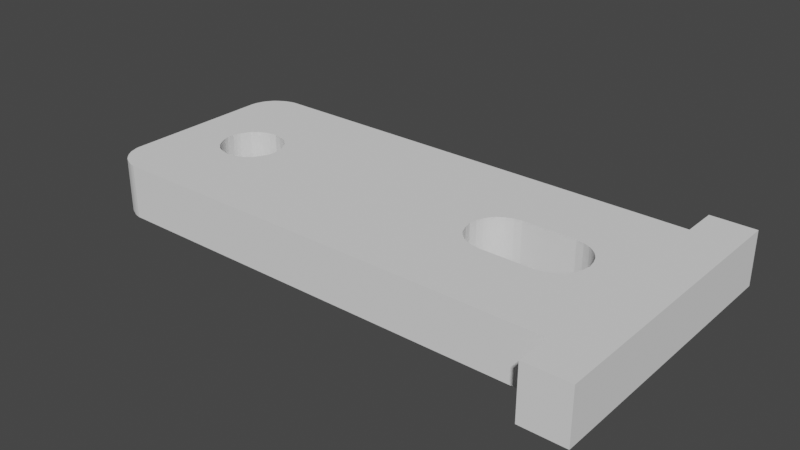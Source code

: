 # Source: motor_bracket.blend  (saved by Blender 3.2.14; exported with 4.5.12 LTS)
import bpy
from mathutils import Matrix  # noqa: F401  (used for matrix-valued properties, if any)

bpy.ops.wm.read_factory_settings(use_empty=True)
scene = bpy.context.scene
scene.name = 'Scene'

# ---- collections
col_collection = bpy.data.collections.new('Collection'); scene.collection.children.link(col_collection)

# ---- world
world_world = bpy.data.worlds.new('World'); scene.world = world_world
world_world.use_nodes = True; world_world.node_tree.nodes.clear()
_N = world_world.node_tree.nodes; _L = world_world.node_tree.links
n0 = _N.new('ShaderNodeOutputWorld'); n0.name = 'World Output'; n0.location = (300, 300)
n1 = _N.new('ShaderNodeBackground'); n1.name = 'Background'; n1.location = (10, 300)
n1.inputs[0].default_value = (0.05088, 0.05088, 0.05088, 1.0)
_L.new(n1.outputs[0], n0.inputs[0])
n0.is_active_output = True
world_world.color = (0.05088, 0.05088, 0.05088)
world_world.use_sun_shadow = False
world_world.sun_shadow_jitter_overblur = 0.0

# ---- meshes
me_robotchassis_002 = bpy.data.meshes.new('RobotChassis.002')
me_robotchassis_002.from_pydata([(-2.328, 12.34, 50.71), (-4.817, 14.35, 50.71), (-2.328, 14.35, 50.71), (-2.328, 0.3406, 50.71), (22.25, 7.149, 50.71), (22.35, 6.937, 50.71), (25.15, 10.57, 50.71), (-4.817, -1.67, 50.71), (-2.328, -1.67, 50.71), (20.7, 4.574, 50.71), (20.52, 4.609, 50.71), (20.31, 4.644, 50.71), (20.91, 8.066, 50.71), (21.12, 8.031, 50.71), (23.39, 12.34, 50.71), (24.98, 11.21, 50.71), (24.87, 11.38, 50.71), (21.72, 7.784, 50.71), (4.975, 7.89, 50.71), (5.151, 7.784, 50.71), (19.39, 5.174, 50.71), (4.798, 7.961, 50.71), (5.61, 7.325, 50.71), (5.716, 7.149, 50.71), (5.786, 6.937, 50.71), (24.73, 11.59, 50.71), (24.41, 11.91, 50.71), (24.24, 12.02, 50.71), (22.42, 6.761, 50.71), (22.46, 6.549, 50.71), (25.15, 2.104, 50.71), (22.46, 6.126, 50.71), (22.42, 5.914, 50.71), (20.31, 8.031, 50.71), (20.52, 8.066, 50.71), (20.7, 8.102, 50.71), (25.05, 10.99, 50.71), (21.86, 7.643, 50.71), (25.12, 10.78, 50.71), (22.04, 7.502, 50.71), (22.14, 7.325, 50.71), (5.327, 7.643, 50.71), (5.469, 7.502, 50.71), (5.857, 6.761, 50.71), (5.892, 6.549, 50.71), (19.57, 5.032, 50.71), (5.927, 6.338, 50.71), (19.71, 4.891, 50.71), (19.88, 4.786, 50.71), (-0.5287, 6.761, 50.71), (-0.4581, 6.937, 50.71), (19.57, 7.643, 50.71), (19.71, 7.784, 50.71), (19.88, 7.89, 50.71), (20.1, 7.961, 50.71), (21.33, 7.961, 50.71), (21.54, 7.89, 50.71), (23.6, 12.3, 50.71), (23.81, 12.23, 50.71), (24.02, 0.517, 50.71), (24.24, 0.658, 50.71), (21.72, 4.891, 50.71), (4.587, 8.031, 50.71), (19.28, 5.35, 50.71), (19.18, 5.526, 50.71), (22.35, 5.703, 50.71), (22.14, 5.35, 50.71), (25.12, 1.893, 50.71), (22.04, 5.174, 50.71), (24.98, 1.469, 50.71), (21.86, 5.032, 50.71), (24.41, 0.7638, 50.71), (24.59, 0.905, 50.71), (24.87, 1.258, 50.71), (23.39, 0.3406, 50.71), (20.91, 4.609, 50.71), (21.12, 4.644, 50.71), (-0.2817, 5.35, 50.71), (-0.3876, 5.526, 50.71), (-0.4581, 5.703, 50.71), (-0.5287, 5.914, 50.71), (-0.5993, 6.338, 50.71), (-0.564, 6.549, 50.71), (21.54, 4.786, 50.71), (23.6, 0.3759, 50.71), (23.81, 0.4463, 50.71), (5.857, 5.914, 50.71), (5.786, 5.703, 50.71), (4.163, 4.574, 50.71), (1.165, 4.574, 50.71), (0.953, 4.609, 50.71), (0.7413, 4.644, 50.71), (0.5296, 4.715, 50.71), (0.3533, 4.786, 50.71), (0.1769, 4.891, 50.71), (19.18, 7.149, 50.71), (19.28, 7.325, 50.71), (19.39, 7.502, 50.71), (5.892, 6.126, 50.71), (0.3533, 7.89, 50.71), (0.5296, 7.961, 50.71), (0.7413, 8.031, 50.71), (0.953, 8.066, 50.71), (1.165, 8.102, 50.71), (4.163, 8.102, 50.71), (5.716, 5.526, 50.71), (5.61, 5.35, 50.71), (5.469, 5.174, 50.71), (4.975, 4.786, 50.71), (4.798, 4.715, 50.71), (4.587, 4.644, 50.71), (4.375, 4.609, 50.71), (0.0004795, 5.032, 50.71), (-0.1406, 5.174, 50.71), (-0.3876, 7.149, 50.71), (-0.2817, 7.325, 50.71), (-0.1406, 7.502, 50.71), (19.07, 5.703, 50.71), (19.0, 5.914, 50.71), (18.97, 6.126, 50.71), (18.97, 6.549, 50.71), (19.0, 6.761, 50.71), (19.07, 6.937, 50.71), (5.327, 5.032, 50.71), (5.151, 4.891, 50.71), (0.0004795, 7.643, 50.71), (0.1769, 7.784, 50.71), (-2.328, 0.3406, 47.71), (-4.817, 14.35, 47.71), (-2.328, 14.35, 47.71), (-2.328, 12.34, 47.71), (20.7, 8.102, 47.71), (20.52, 8.066, 47.71), (20.31, 8.031, 47.71), (-2.328, -1.67, 47.71), (-4.817, -1.67, 47.71), (19.07, 6.937, 47.71), (19.0, 6.761, 47.71), (-0.4581, 6.937, 47.71), (-0.5287, 6.761, 47.71), (19.07, 5.703, 47.71), (19.18, 5.526, 47.71), (5.892, 6.549, 47.71), (5.857, 6.761, 47.71), (18.97, 6.549, 47.71), (24.87, 1.258, 47.71), (24.59, 0.905, 47.71), (21.86, 5.032, 47.71), (21.72, 4.891, 47.71), (24.98, 1.469, 47.71), (22.04, 5.174, 47.71), (25.12, 1.893, 47.71), (23.39, 12.34, 47.71), (21.12, 8.031, 47.71), (20.91, 8.066, 47.71), (19.88, 7.89, 47.71), (19.71, 7.784, 47.71), (19.57, 7.643, 47.71), (19.39, 7.502, 47.71), (4.163, 8.102, 47.71), (1.165, 8.102, 47.71), (19.28, 5.35, 47.71), (19.39, 5.174, 47.71), (19.57, 5.032, 47.71), (5.786, 6.937, 47.71), (5.716, 7.149, 47.71), (5.61, 7.325, 47.71), (19.71, 4.891, 47.71), (19.88, 4.786, 47.71), (23.39, 0.3406, 47.71), (20.31, 4.644, 47.71), (20.52, 4.609, 47.71), (20.7, 4.574, 47.71), (20.91, 4.609, 47.71), (25.15, 2.104, 47.71), (22.14, 5.35, 47.71), (22.35, 5.703, 47.71), (25.15, 10.57, 47.71), (22.42, 6.761, 47.71), (22.35, 6.937, 47.71), (23.81, 12.23, 47.71), (24.24, 12.02, 47.71), (21.72, 7.784, 47.71), (20.1, 7.961, 47.71), (24.41, 0.7638, 47.71), (24.24, 0.658, 47.71), (24.02, 0.517, 47.71), (24.41, 11.91, 47.71), (24.73, 11.59, 47.71), (24.87, 11.38, 47.71), (25.12, 10.78, 47.71), (21.86, 7.643, 47.71), (25.05, 10.99, 47.71), (24.98, 11.21, 47.71), (19.28, 7.325, 47.71), (19.18, 7.149, 47.71), (-0.564, 6.549, 47.71), (-0.5993, 6.338, 47.71), (-0.5287, 5.914, 47.71), (-0.4581, 5.703, 47.71), (21.12, 4.644, 47.71), (21.54, 4.786, 47.71), (23.6, 0.3759, 47.71), (23.81, 0.4463, 47.71), (22.42, 5.914, 47.71), (22.46, 6.126, 47.71), (22.46, 6.549, 47.71), (23.6, 12.3, 47.71), (21.54, 7.89, 47.71), (21.33, 7.961, 47.71), (0.953, 8.066, 47.71), (0.7413, 8.031, 47.71), (0.5296, 7.961, 47.71), (-0.1406, 7.502, 47.71), (-0.2817, 7.325, 47.71), (-0.3876, 7.149, 47.71), (0.7413, 4.644, 47.71), (0.5296, 4.715, 47.71), (0.3533, 4.786, 47.71), (0.953, 4.609, 47.71), (1.165, 4.574, 47.71), (4.163, 4.574, 47.71), (22.25, 7.149, 47.71), (22.14, 7.325, 47.71), (22.04, 7.502, 47.71), (5.469, 7.502, 47.71), (5.327, 7.643, 47.71), (5.151, 7.784, 47.71), (-0.3876, 5.526, 47.71), (-0.2817, 5.35, 47.71), (-0.1406, 5.174, 47.71), (5.469, 5.174, 47.71), (5.61, 5.35, 47.71), (18.97, 6.126, 47.71), (5.716, 5.526, 47.71), (5.786, 5.703, 47.71), (4.975, 7.89, 47.71), (4.798, 7.961, 47.71), (4.587, 8.031, 47.71), (0.0004795, 5.032, 47.71), (0.1769, 4.891, 47.71), (5.857, 5.914, 47.71), (5.892, 6.126, 47.71), (5.927, 6.338, 47.71), (4.375, 4.609, 47.71), (4.587, 4.644, 47.71), (4.798, 4.715, 47.71), (4.975, 4.786, 47.71), (19.0, 5.914, 47.71), (5.151, 4.891, 47.71), (5.327, 5.032, 47.71), (0.3533, 7.89, 47.71), (0.1769, 7.784, 47.71), (0.0004795, 7.643, 47.71), (25.12, 10.78, 47.71), (25.15, 10.57, 47.71), (24.98, 11.21, 47.71), (25.05, 10.99, 47.71), (23.6, 12.3, 47.71), (23.81, 12.23, 47.71), (-4.817, -1.67, 47.71), (24.24, 0.658, 47.71), (24.02, 0.517, 47.71), (24.41, 0.7638, 47.71), (24.87, 1.258, 47.71), (24.59, 0.905, 47.71), (25.12, 1.893, 47.71), (24.98, 1.469, 47.71), (25.15, 2.104, 47.71), (5.892, 6.126, 47.71), (5.927, 6.338, 47.71), (5.892, 6.549, 47.71), (5.786, 6.937, 47.71), (5.716, 7.149, 47.71), (4.587, 8.031, 47.71), (4.163, 8.102, 47.71), (1.165, 8.102, 47.71), (0.953, 8.066, 47.71), (0.5296, 7.961, 47.71), (0.3533, 7.89, 47.71), (-0.1406, 7.502, 47.71), (-0.2817, 7.325, 47.71), (-0.4581, 6.937, 47.71), (-0.5287, 6.761, 47.71), (-0.5287, 5.914, 47.71), (-0.4581, 5.703, 47.71), (-0.3876, 5.526, 47.71), (-0.2817, 5.35, 47.71), (-0.1406, 5.174, 47.71), (0.0004795, 5.032, 47.71), (0.1769, 4.891, 47.71), (4.375, 4.609, 47.71), (4.587, 4.644, 47.71), (4.798, 4.715, 47.71), (4.975, 4.786, 47.71), (5.151, 4.891, 47.71), (5.327, 5.032, 47.71), (22.46, 6.549, 47.71), (22.42, 6.761, 47.71), (22.42, 6.761, 47.71), (22.35, 6.937, 47.71), (22.04, 7.502, 47.71), (21.86, 7.643, 47.71), (21.86, 7.643, 47.71), (21.72, 7.784, 47.71), (21.54, 7.89, 47.71), (21.33, 7.961, 47.71), (19.71, 7.784, 47.71), (19.57, 7.643, 47.71), (19.57, 7.643, 47.71), (19.39, 7.502, 47.71), (19.07, 6.937, 47.71), (19.0, 6.761, 47.71), (18.97, 6.126, 47.71), (19.0, 5.914, 47.71), (19.0, 5.914, 47.71), (19.07, 5.703, 47.71), (19.39, 5.174, 47.71), (19.57, 5.032, 47.71), (20.31, 4.644, 47.71), (20.52, 4.609, 47.71), (21.12, 4.644, 47.71), (21.54, 4.786, 47.71), (21.86, 5.032, 47.71), (22.04, 5.174, 47.71), (22.35, 5.703, 47.71), (22.42, 5.914, 47.71)], [(138, 139), (213, 214)], [(1, 0, 2), (4, 5, 6), (3, 7, 8), (9, 10, 11), (12, 13, 14), (15, 16, 17), (18, 19, 20), (18, 20, 21), (22, 23, 20), (20, 23, 24), (16, 25, 17), (17, 25, 26), (17, 26, 27), (5, 28, 6), (6, 28, 29), (6, 29, 30), (30, 29, 31), (30, 31, 32), (33, 34, 14), (14, 34, 35), (14, 35, 12), (15, 17, 36), (36, 17, 37), (36, 37, 38), (38, 37, 39), (38, 39, 6), (6, 39, 40), (6, 40, 4), (19, 41, 20), (20, 41, 42), (20, 42, 22), (24, 43, 20), (20, 43, 44), (20, 44, 45), (45, 44, 46), (45, 46, 47), (47, 46, 48), (0, 49, 50), (51, 52, 0), (0, 52, 53), (0, 53, 14), (14, 53, 54), (14, 54, 33), (13, 55, 14), (14, 55, 56), (14, 56, 57), (57, 56, 17), (57, 17, 58), (58, 17, 27), (59, 60, 61), (21, 20, 62), (62, 20, 63), (62, 63, 64), (32, 65, 30), (30, 65, 66), (30, 66, 67), (67, 66, 68), (67, 68, 69), (69, 68, 70), (60, 71, 61), (61, 71, 72), (61, 72, 70), (70, 72, 73), (70, 73, 69), (9, 74, 75), (75, 74, 76), (77, 78, 3), (3, 78, 79), (79, 80, 3), (3, 80, 81), (3, 81, 0), (0, 81, 82), (0, 82, 49), (76, 74, 83), (83, 74, 84), (83, 84, 61), (61, 84, 85), (61, 85, 59), (74, 86, 87), (88, 89, 3), (3, 89, 90), (3, 90, 91), (91, 92, 3), (3, 92, 93), (3, 93, 94), (95, 96, 0), (0, 96, 97), (0, 97, 51), (86, 74, 98), (98, 74, 9), (98, 9, 46), (46, 9, 11), (46, 11, 48), (99, 100, 0), (0, 100, 101), (0, 101, 102), (102, 103, 0), (0, 103, 104), (0, 104, 62), (87, 105, 74), (74, 105, 106), (74, 106, 107), (108, 109, 74), (74, 109, 110), (74, 110, 3), (3, 110, 111), (3, 111, 88), (94, 112, 3), (3, 112, 113), (3, 113, 77), (50, 114, 0), (0, 114, 115), (0, 115, 116), (64, 117, 62), (62, 117, 118), (62, 118, 119), (119, 120, 62), (62, 120, 121), (62, 121, 0), (0, 121, 122), (0, 122, 95), (107, 123, 74), (74, 123, 124), (74, 124, 108), (116, 125, 0), (0, 125, 126), (0, 126, 99), (131, 132, 133), (7, 1, 128, 260), (136, 137, 130), (127, 140, 141), (142, 143, 144), (145, 146, 147), (147, 146, 148), (145, 147, 149), (149, 147, 150), (149, 150, 151), (152, 153, 130), (130, 153, 154), (130, 154, 131), (155, 156, 130), (130, 156, 157), (130, 157, 158), (159, 160, 130), (141, 161, 127), (127, 161, 162), (127, 162, 163), (143, 164, 144), (144, 164, 165), (144, 165, 166), (163, 167, 127), (127, 167, 168), (127, 168, 169), (169, 168, 170), (170, 171, 169), (169, 171, 172), (169, 172, 173), (151, 150, 174), (174, 150, 175), (174, 175, 176), (177, 178, 179), (180, 181, 182), (131, 133, 130), (130, 133, 183), (130, 183, 155), (146, 184, 148), (148, 184, 185), (148, 185, 186), (181, 187, 182), (182, 187, 188), (182, 188, 189), (190, 191, 192), (192, 191, 182), (192, 182, 193), (193, 182, 189), (158, 194, 130), (130, 194, 195), (130, 195, 136), (127, 197, 198), (127, 198, 199), (173, 200, 169), (169, 200, 201), (169, 201, 202), (202, 201, 148), (202, 148, 203), (203, 148, 186), (176, 204, 174), (174, 204, 205), (174, 205, 177), (177, 205, 206), (177, 206, 178), (180, 182, 207), (207, 182, 208), (207, 208, 152), (152, 208, 209), (152, 209, 153), (160, 210, 130), (130, 210, 211), (130, 211, 212), (216, 127, 217), (217, 127, 218), (216, 219, 127), (127, 219, 220), (127, 220, 221), (179, 222, 177), (177, 222, 223), (177, 223, 190), (190, 223, 224), (190, 224, 191), (166, 225, 144), (144, 225, 226), (144, 226, 137), (137, 226, 227), (199, 228, 127), (127, 228, 229), (127, 229, 230), (231, 232, 233), (233, 232, 234), (233, 234, 235), (227, 236, 137), (137, 236, 237), (137, 237, 130), (130, 237, 238), (130, 238, 159), (230, 239, 127), (127, 239, 240), (127, 240, 218), (235, 241, 233), (233, 241, 242), (233, 242, 144), (144, 242, 243), (144, 243, 142), (221, 244, 127), (127, 244, 245), (127, 245, 140), (245, 246, 140), (140, 246, 247), (140, 247, 248), (248, 247, 249), (248, 249, 233), (233, 249, 250), (233, 250, 231), (212, 251, 130), (130, 251, 252), (38, 6, 254), (254, 6, 255), (36, 38, 192), (192, 38, 190), (15, 36, 256), (256, 36, 257), (16, 15, 189), (189, 15, 193), (25, 16, 188), (188, 16, 189), (26, 25, 187), (187, 25, 188), (27, 26, 181), (181, 26, 187), (58, 27, 180), (180, 27, 181), (57, 58, 258), (258, 58, 259), (14, 57, 152), (152, 57, 207), (0, 14, 130), (130, 14, 152), (2, 0, 129), (129, 0, 130), (1, 2, 128), (128, 2, 129), (8, 7, 134), (134, 7, 135), (3, 8, 127), (127, 8, 134), (74, 3, 169), (169, 3, 127), (84, 74, 202), (202, 74, 169), (85, 84, 203), (203, 84, 202), (59, 85, 186), (186, 85, 203), (60, 59, 261), (261, 59, 262), (71, 60, 263), (263, 60, 261), (72, 71, 146), (146, 71, 184), (73, 72, 264), (264, 72, 265), (69, 73, 149), (149, 73, 145), (67, 69, 266), (266, 69, 267), (30, 67, 268), (268, 67, 266), (6, 30, 177), (177, 30, 174), (98, 46, 269), (269, 46, 270), (46, 44, 270), (270, 44, 271), (44, 43, 142), (142, 43, 143), (43, 24, 143), (143, 24, 164), (24, 23, 272), (272, 23, 273), (23, 22, 165), (165, 22, 166), (22, 42, 166), (166, 42, 225), (42, 41, 225), (225, 41, 226), (41, 19, 226), (226, 19, 227), (19, 18, 227), (227, 18, 236), (18, 21, 236), (236, 21, 237), (21, 62, 237), (237, 62, 238), (62, 104, 274), (274, 104, 275), (104, 103, 159), (159, 103, 160), (103, 102, 276), (276, 102, 277), (102, 101, 210), (210, 101, 211), (101, 100, 211), (211, 100, 212), (100, 99, 278), (278, 99, 279), (99, 126, 251), (251, 126, 252), (126, 125, 252), (252, 125, 253), (125, 116, 253), (253, 116, 213), (116, 115, 280), (280, 115, 281), (115, 114, 214), (214, 114, 215), (114, 50, 215), (215, 50, 138), (50, 49, 282), (282, 49, 283), (49, 82, 139), (139, 82, 196), (82, 81, 196), (196, 81, 197), (81, 80, 197), (197, 80, 198), (80, 79, 284), (284, 79, 285), (79, 78, 285), (285, 78, 286), (78, 77, 228), (228, 77, 229), (77, 113, 287), (287, 113, 288), (113, 112, 230), (230, 112, 239), (112, 94, 289), (289, 94, 290), (94, 93, 240), (240, 93, 218), (93, 92, 218), (218, 92, 217), (92, 91, 217), (217, 91, 216), (91, 90, 216), (216, 90, 219), (90, 89, 219), (219, 89, 220), (89, 88, 220), (220, 88, 221), (88, 111, 221), (221, 111, 244), (111, 110, 291), (291, 110, 292), (110, 109, 292), (292, 109, 293), (109, 108, 293), (293, 108, 294), (108, 124, 247), (247, 124, 249), (124, 123, 295), (295, 123, 296), (123, 107, 250), (250, 107, 231), (107, 106, 231), (231, 106, 232), (106, 105, 232), (232, 105, 234), (105, 87, 234), (234, 87, 235), (87, 86, 235), (235, 86, 241), (86, 98, 241), (241, 98, 242), (29, 28, 297), (297, 28, 298), (28, 5, 299), (299, 5, 300), (5, 4, 179), (179, 4, 222), (4, 40, 222), (222, 40, 223), (40, 39, 223), (223, 39, 224), (39, 37, 301), (301, 37, 302), (37, 17, 303), (303, 17, 304), (17, 56, 182), (182, 56, 208), (56, 55, 305), (305, 55, 306), (55, 13, 209), (209, 13, 153), (13, 12, 153), (153, 12, 154), (12, 35, 154), (154, 35, 131), (35, 34, 131), (131, 34, 132), (34, 33, 132), (132, 33, 133), (33, 54, 133), (133, 54, 183), (54, 53, 183), (183, 53, 155), (53, 52, 155), (155, 52, 156), (52, 51, 307), (307, 51, 308), (51, 97, 309), (309, 97, 310), (97, 96, 158), (158, 96, 194), (96, 95, 194), (194, 95, 195), (95, 122, 195), (195, 122, 136), (122, 121, 311), (311, 121, 312), (121, 120, 137), (137, 120, 144), (120, 119, 144), (144, 119, 233), (119, 118, 313), (313, 118, 314), (118, 117, 315), (315, 117, 316), (117, 64, 140), (140, 64, 141), (64, 63, 141), (141, 63, 161), (63, 20, 161), (161, 20, 162), (20, 45, 317), (317, 45, 318), (45, 47, 163), (163, 47, 167), (47, 48, 167), (167, 48, 168), (48, 11, 168), (168, 11, 170), (11, 10, 319), (319, 10, 320), (10, 9, 171), (171, 9, 172), (9, 75, 172), (172, 75, 173), (75, 76, 173), (173, 76, 200), (76, 83, 321), (321, 83, 322), (83, 61, 201), (201, 61, 148), (61, 70, 148), (148, 70, 147), (70, 68, 323), (323, 68, 324), (68, 66, 150), (150, 66, 175), (66, 65, 175), (175, 65, 176), (65, 32, 325), (325, 32, 326), (32, 31, 204), (204, 31, 205), (31, 29, 205), (205, 29, 206), (196, 197, 127, 130, 252, 253, 280, 281), (7, 3, 0, 1), (128, 129, 130, 127, 134, 260)])
me_robotchassis_002.use_remesh_fix_poles = True
me_robotchassis_002.use_remesh_preserve_attributes = False
me_robotchassis_002.use_mirror_vertex_groups = False
me_robotchassis_002.update()

# ---- objects
ob_motor_bracket = bpy.data.objects.new('motor_bracket', me_robotchassis_002)

# ---- transforms, parenting, visibility, modifiers, constraints
ob_motor_bracket.location = (9.391, 6.51, -47.66)
ob_motor_bracket.rotation_euler = (3.142, 3.142, -0.0)
ob_motor_bracket.lineart.crease_threshold = 0.0

# ---- collection membership
col_collection.objects.link(ob_motor_bracket)

# ---- scene / render settings (as saved in the file)
scene.frame_start = 1; scene.frame_end = 250; scene.frame_set(0)
scene.render.engine = 'BLENDER_EEVEE_NEXT'
scene.cycles.sampling_pattern = 'TABULATED_SOBOL'
scene.cycles.use_light_tree = False
scene.view_settings.view_transform = 'Filmic'
scene.unit_settings.scale_length = 0.01
bpy.context.view_layer.update()

# ---- added for rendering (the .blend has no active camera and no usable light): camera, sun
cam_auto = bpy.data.cameras.new('AutoCamera')
cam_auto.lens = 50.0
cam_auto.sensor_width = 36.0
cam_auto.clip_end = 1000.0
ob_auto_camera = bpy.data.objects.new('AutoCamera', cam_auto)
scene.collection.objects.link(ob_auto_camera)
ob_auto_camera.location = (30.7849, -37.7032, 26.8064)
ob_auto_camera.rotation_euler = (1.09748, -7.21219e-08, 0.694738)
scene.camera = ob_auto_camera
light_auto_sun = bpy.data.lights.new('AutoSun', 'SUN')
light_auto_sun.energy = 3.0
light_auto_sun.angle = 0.0523599
ob_auto_sun = bpy.data.objects.new('AutoSun', light_auto_sun)
scene.collection.objects.link(ob_auto_sun)
ob_auto_sun.rotation_euler = (0.872665, 0.174533, 0.523599)
bpy.context.view_layer.update()
